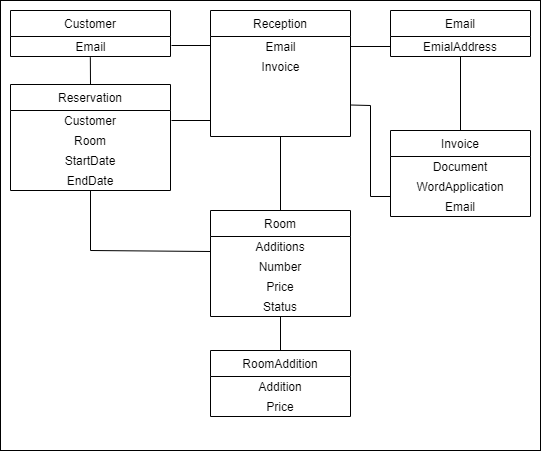

The diagram above was exported from draw.io. Its source (the exported page's mxGraphModel, read from the mxfile embedded in the PNG):
<mxGraphModel dx="1278" dy="580" grid="1" gridSize="10" guides="1" tooltips="1" connect="1" arrows="1" fold="1" page="1" pageScale="1" pageWidth="827" pageHeight="1169" math="0" shadow="0">
  <root>
    <mxCell id="0" />
    <mxCell id="1" parent="0" />
    <mxCell id="Esckx6AOi0kKDfy0pPK_-37" value="" style="rounded=0;whiteSpace=wrap;html=1;" vertex="1" parent="1">
      <mxGeometry x="110" y="30" width="540" height="450" as="geometry" />
    </mxCell>
    <mxCell id="Esckx6AOi0kKDfy0pPK_-1" style="edgeStyle=orthogonalEdgeStyle;rounded=0;orthogonalLoop=1;jettySize=auto;html=1;entryX=0.5;entryY=1;entryDx=0;entryDy=0;endArrow=none;endFill=0;" edge="1" parent="1" source="Esckx6AOi0kKDfy0pPK_-9" target="Esckx6AOi0kKDfy0pPK_-8">
      <mxGeometry relative="1" as="geometry" />
    </mxCell>
    <mxCell id="Esckx6AOi0kKDfy0pPK_-12" value="" style="endArrow=none;html=1;" edge="1" parent="1">
      <mxGeometry width="50" height="50" relative="1" as="geometry">
        <mxPoint x="281" y="75" as="sourcePoint" />
        <mxPoint x="320" y="75" as="targetPoint" />
      </mxGeometry>
    </mxCell>
    <mxCell id="Esckx6AOi0kKDfy0pPK_-13" value="" style="endArrow=none;html=1;" edge="1" parent="1">
      <mxGeometry width="50" height="50" relative="1" as="geometry">
        <mxPoint x="281" y="150" as="sourcePoint" />
        <mxPoint x="320" y="150" as="targetPoint" />
      </mxGeometry>
    </mxCell>
    <mxCell id="Esckx6AOi0kKDfy0pPK_-19" value="" style="endArrow=none;html=1;exitX=0.499;exitY=1.04;exitDx=0;exitDy=0;exitPerimeter=0;entryX=0.5;entryY=0;entryDx=0;entryDy=0;" edge="1" parent="1" source="Esckx6AOi0kKDfy0pPK_-3" target="Esckx6AOi0kKDfy0pPK_-14">
      <mxGeometry width="50" height="50" relative="1" as="geometry">
        <mxPoint x="291" y="160" as="sourcePoint" />
        <mxPoint x="330" y="160" as="targetPoint" />
      </mxGeometry>
    </mxCell>
    <mxCell id="Esckx6AOi0kKDfy0pPK_-20" value="" style="endArrow=none;html=1;exitX=0.5;exitY=0;exitDx=0;exitDy=0;entryX=0.5;entryY=1;entryDx=0;entryDy=0;" edge="1" parent="1" source="Esckx6AOi0kKDfy0pPK_-4" target="Esckx6AOi0kKDfy0pPK_-31">
      <mxGeometry width="50" height="50" relative="1" as="geometry">
        <mxPoint x="370" y="260" as="sourcePoint" />
        <mxPoint x="420" y="210" as="targetPoint" />
      </mxGeometry>
    </mxCell>
    <mxCell id="Esckx6AOi0kKDfy0pPK_-21" value="" style="endArrow=none;html=1;entryX=0.5;entryY=1;entryDx=0;entryDy=0;exitX=0;exitY=0.75;exitDx=0;exitDy=0;rounded=0;" edge="1" parent="1" source="Esckx6AOi0kKDfy0pPK_-5" target="Esckx6AOi0kKDfy0pPK_-18">
      <mxGeometry width="50" height="50" relative="1" as="geometry">
        <mxPoint x="220" y="320" as="sourcePoint" />
        <mxPoint x="270" y="270" as="targetPoint" />
        <Array as="points">
          <mxPoint x="200" y="280" />
        </Array>
      </mxGeometry>
    </mxCell>
    <mxCell id="Esckx6AOi0kKDfy0pPK_-22" value="" style="endArrow=none;html=1;entryX=0;entryY=0.5;entryDx=0;entryDy=0;" edge="1" parent="1" target="Esckx6AOi0kKDfy0pPK_-30">
      <mxGeometry width="50" height="50" relative="1" as="geometry">
        <mxPoint x="460" y="76" as="sourcePoint" />
        <mxPoint x="560" y="230" as="targetPoint" />
      </mxGeometry>
    </mxCell>
    <mxCell id="Esckx6AOi0kKDfy0pPK_-23" value="" style="endArrow=none;html=1;exitX=0.5;exitY=0;exitDx=0;exitDy=0;entryX=0.5;entryY=1;entryDx=0;entryDy=0;" edge="1" parent="1" source="Esckx6AOi0kKDfy0pPK_-25" target="Esckx6AOi0kKDfy0pPK_-30">
      <mxGeometry width="50" height="50" relative="1" as="geometry">
        <mxPoint x="680" y="260" as="sourcePoint" />
        <mxPoint x="730" y="210" as="targetPoint" />
      </mxGeometry>
    </mxCell>
    <mxCell id="Esckx6AOi0kKDfy0pPK_-24" value="" style="endArrow=none;html=1;entryX=0;entryY=0;entryDx=0;entryDy=0;exitX=1;exitY=0.75;exitDx=0;exitDy=0;rounded=0;" edge="1" parent="1" source="Esckx6AOi0kKDfy0pPK_-31" target="Esckx6AOi0kKDfy0pPK_-28">
      <mxGeometry width="50" height="50" relative="1" as="geometry">
        <mxPoint x="490" y="270" as="sourcePoint" />
        <mxPoint x="510" y="210" as="targetPoint" />
        <Array as="points">
          <mxPoint x="480" y="135" />
          <mxPoint x="480" y="226" />
        </Array>
      </mxGeometry>
    </mxCell>
    <mxCell id="Esckx6AOi0kKDfy0pPK_-2" value="Customer" style="swimlane;fontStyle=0;childLayout=stackLayout;horizontal=1;startSize=26;fillColor=none;horizontalStack=0;resizeParent=1;resizeParentMax=0;resizeLast=0;collapsible=1;marginBottom=0;" vertex="1" parent="1">
      <mxGeometry x="120" y="40" width="160" height="46" as="geometry" />
    </mxCell>
    <mxCell id="Esckx6AOi0kKDfy0pPK_-3" value="Email" style="text;html=1;align=center;verticalAlign=middle;resizable=0;points=[];autosize=1;" vertex="1" parent="Esckx6AOi0kKDfy0pPK_-2">
      <mxGeometry y="26" width="160" height="20" as="geometry" />
    </mxCell>
    <mxCell id="Esckx6AOi0kKDfy0pPK_-4" value="Room" style="swimlane;fontStyle=0;childLayout=stackLayout;horizontal=1;startSize=26;fillColor=none;horizontalStack=0;resizeParent=1;resizeParentMax=0;resizeLast=0;collapsible=1;marginBottom=0;" vertex="1" parent="1">
      <mxGeometry x="320" y="240" width="140" height="106" as="geometry" />
    </mxCell>
    <mxCell id="Esckx6AOi0kKDfy0pPK_-5" value="Additions" style="text;html=1;strokeColor=none;fillColor=none;align=center;verticalAlign=middle;whiteSpace=wrap;rounded=0;" vertex="1" parent="Esckx6AOi0kKDfy0pPK_-4">
      <mxGeometry y="26" width="140" height="20" as="geometry" />
    </mxCell>
    <mxCell id="Esckx6AOi0kKDfy0pPK_-6" value="Number" style="text;html=1;strokeColor=none;fillColor=none;align=center;verticalAlign=middle;whiteSpace=wrap;rounded=0;" vertex="1" parent="Esckx6AOi0kKDfy0pPK_-4">
      <mxGeometry y="46" width="140" height="20" as="geometry" />
    </mxCell>
    <mxCell id="Esckx6AOi0kKDfy0pPK_-7" value="Price" style="text;html=1;strokeColor=none;fillColor=none;align=center;verticalAlign=middle;whiteSpace=wrap;rounded=0;" vertex="1" parent="Esckx6AOi0kKDfy0pPK_-4">
      <mxGeometry y="66" width="140" height="20" as="geometry" />
    </mxCell>
    <mxCell id="Esckx6AOi0kKDfy0pPK_-8" value="Status" style="text;html=1;strokeColor=none;fillColor=none;align=center;verticalAlign=middle;whiteSpace=wrap;rounded=0;" vertex="1" parent="Esckx6AOi0kKDfy0pPK_-4">
      <mxGeometry y="86" width="140" height="20" as="geometry" />
    </mxCell>
    <mxCell id="Esckx6AOi0kKDfy0pPK_-9" value="RoomAddition" style="swimlane;fontStyle=0;childLayout=stackLayout;horizontal=1;startSize=26;fillColor=none;horizontalStack=0;resizeParent=1;resizeParentMax=0;resizeLast=0;collapsible=1;marginBottom=0;" vertex="1" parent="1">
      <mxGeometry x="320" y="380" width="140" height="66" as="geometry" />
    </mxCell>
    <mxCell id="Esckx6AOi0kKDfy0pPK_-10" value="Addition" style="text;html=1;strokeColor=none;fillColor=none;align=center;verticalAlign=middle;whiteSpace=wrap;rounded=0;" vertex="1" parent="Esckx6AOi0kKDfy0pPK_-9">
      <mxGeometry y="26" width="140" height="20" as="geometry" />
    </mxCell>
    <mxCell id="Esckx6AOi0kKDfy0pPK_-11" value="Price" style="text;html=1;strokeColor=none;fillColor=none;align=center;verticalAlign=middle;whiteSpace=wrap;rounded=0;" vertex="1" parent="Esckx6AOi0kKDfy0pPK_-9">
      <mxGeometry y="46" width="140" height="20" as="geometry" />
    </mxCell>
    <mxCell id="Esckx6AOi0kKDfy0pPK_-14" value="Reservation" style="swimlane;fontStyle=0;childLayout=stackLayout;horizontal=1;startSize=26;fillColor=none;horizontalStack=0;resizeParent=1;resizeParentMax=0;resizeLast=0;collapsible=1;marginBottom=0;" vertex="1" parent="1">
      <mxGeometry x="120" y="114" width="160" height="106" as="geometry" />
    </mxCell>
    <mxCell id="Esckx6AOi0kKDfy0pPK_-15" value="Customer" style="text;html=1;strokeColor=none;fillColor=none;align=center;verticalAlign=middle;whiteSpace=wrap;rounded=0;" vertex="1" parent="Esckx6AOi0kKDfy0pPK_-14">
      <mxGeometry y="26" width="160" height="20" as="geometry" />
    </mxCell>
    <mxCell id="Esckx6AOi0kKDfy0pPK_-16" value="Room" style="text;html=1;strokeColor=none;fillColor=none;align=center;verticalAlign=middle;whiteSpace=wrap;rounded=0;" vertex="1" parent="Esckx6AOi0kKDfy0pPK_-14">
      <mxGeometry y="46" width="160" height="20" as="geometry" />
    </mxCell>
    <mxCell id="Esckx6AOi0kKDfy0pPK_-17" value="StartDate" style="text;html=1;strokeColor=none;fillColor=none;align=center;verticalAlign=middle;whiteSpace=wrap;rounded=0;" vertex="1" parent="Esckx6AOi0kKDfy0pPK_-14">
      <mxGeometry y="66" width="160" height="20" as="geometry" />
    </mxCell>
    <mxCell id="Esckx6AOi0kKDfy0pPK_-18" value="EndDate" style="text;html=1;strokeColor=none;fillColor=none;align=center;verticalAlign=middle;whiteSpace=wrap;rounded=0;" vertex="1" parent="Esckx6AOi0kKDfy0pPK_-14">
      <mxGeometry y="86" width="160" height="20" as="geometry" />
    </mxCell>
    <mxCell id="Esckx6AOi0kKDfy0pPK_-25" value="Invoice" style="swimlane;fontStyle=0;childLayout=stackLayout;horizontal=1;startSize=26;fillColor=none;horizontalStack=0;resizeParent=1;resizeParentMax=0;resizeLast=0;collapsible=1;marginBottom=0;" vertex="1" parent="1">
      <mxGeometry x="500" y="160" width="140" height="86" as="geometry" />
    </mxCell>
    <mxCell id="Esckx6AOi0kKDfy0pPK_-26" value="Document" style="text;html=1;strokeColor=none;fillColor=none;align=center;verticalAlign=middle;whiteSpace=wrap;rounded=0;" vertex="1" parent="Esckx6AOi0kKDfy0pPK_-25">
      <mxGeometry y="26" width="140" height="20" as="geometry" />
    </mxCell>
    <mxCell id="Esckx6AOi0kKDfy0pPK_-27" value="WordApplication" style="text;html=1;strokeColor=none;fillColor=none;align=center;verticalAlign=middle;whiteSpace=wrap;rounded=0;" vertex="1" parent="Esckx6AOi0kKDfy0pPK_-25">
      <mxGeometry y="46" width="140" height="20" as="geometry" />
    </mxCell>
    <mxCell id="Esckx6AOi0kKDfy0pPK_-28" value="Email" style="text;html=1;strokeColor=none;fillColor=none;align=center;verticalAlign=middle;whiteSpace=wrap;rounded=0;" vertex="1" parent="Esckx6AOi0kKDfy0pPK_-25">
      <mxGeometry y="66" width="140" height="20" as="geometry" />
    </mxCell>
    <mxCell id="Esckx6AOi0kKDfy0pPK_-29" value="Email" style="swimlane;fontStyle=0;childLayout=stackLayout;horizontal=1;startSize=26;fillColor=none;horizontalStack=0;resizeParent=1;resizeParentMax=0;resizeLast=0;collapsible=1;marginBottom=0;" vertex="1" parent="1">
      <mxGeometry x="500" y="40" width="140" height="46" as="geometry" />
    </mxCell>
    <mxCell id="Esckx6AOi0kKDfy0pPK_-30" value="EmialAddress" style="text;html=1;strokeColor=none;fillColor=none;align=center;verticalAlign=middle;whiteSpace=wrap;rounded=0;" vertex="1" parent="Esckx6AOi0kKDfy0pPK_-29">
      <mxGeometry y="26" width="140" height="20" as="geometry" />
    </mxCell>
    <mxCell id="Esckx6AOi0kKDfy0pPK_-31" value="Reception" style="swimlane;fontStyle=0;childLayout=stackLayout;horizontal=1;startSize=26;fillColor=none;horizontalStack=0;resizeParent=1;resizeParentMax=0;resizeLast=0;collapsible=1;marginBottom=0;" vertex="1" parent="1">
      <mxGeometry x="320" y="40" width="140" height="126" as="geometry" />
    </mxCell>
    <mxCell id="Esckx6AOi0kKDfy0pPK_-32" value="Email" style="text;html=1;align=center;verticalAlign=middle;resizable=0;points=[];autosize=1;" vertex="1" parent="Esckx6AOi0kKDfy0pPK_-31">
      <mxGeometry y="26" width="140" height="20" as="geometry" />
    </mxCell>
    <mxCell id="Esckx6AOi0kKDfy0pPK_-33" value="Invoice" style="text;html=1;align=center;verticalAlign=middle;resizable=0;points=[];autosize=1;" vertex="1" parent="Esckx6AOi0kKDfy0pPK_-31">
      <mxGeometry y="46" width="140" height="20" as="geometry" />
    </mxCell>
    <mxCell id="Esckx6AOi0kKDfy0pPK_-34" value="&amp;nbsp;" style="text;html=1;align=center;verticalAlign=middle;resizable=0;points=[];autosize=1;" vertex="1" parent="Esckx6AOi0kKDfy0pPK_-31">
      <mxGeometry y="66" width="140" height="20" as="geometry" />
    </mxCell>
    <mxCell id="Esckx6AOi0kKDfy0pPK_-35" value="&amp;nbsp;" style="text;html=1;align=center;verticalAlign=middle;resizable=0;points=[];autosize=1;" vertex="1" parent="Esckx6AOi0kKDfy0pPK_-31">
      <mxGeometry y="86" width="140" height="20" as="geometry" />
    </mxCell>
    <mxCell id="Esckx6AOi0kKDfy0pPK_-36" value="&amp;nbsp;" style="text;html=1;align=center;verticalAlign=middle;resizable=0;points=[];autosize=1;" vertex="1" parent="Esckx6AOi0kKDfy0pPK_-31">
      <mxGeometry y="106" width="140" height="20" as="geometry" />
    </mxCell>
  </root>
</mxGraphModel>